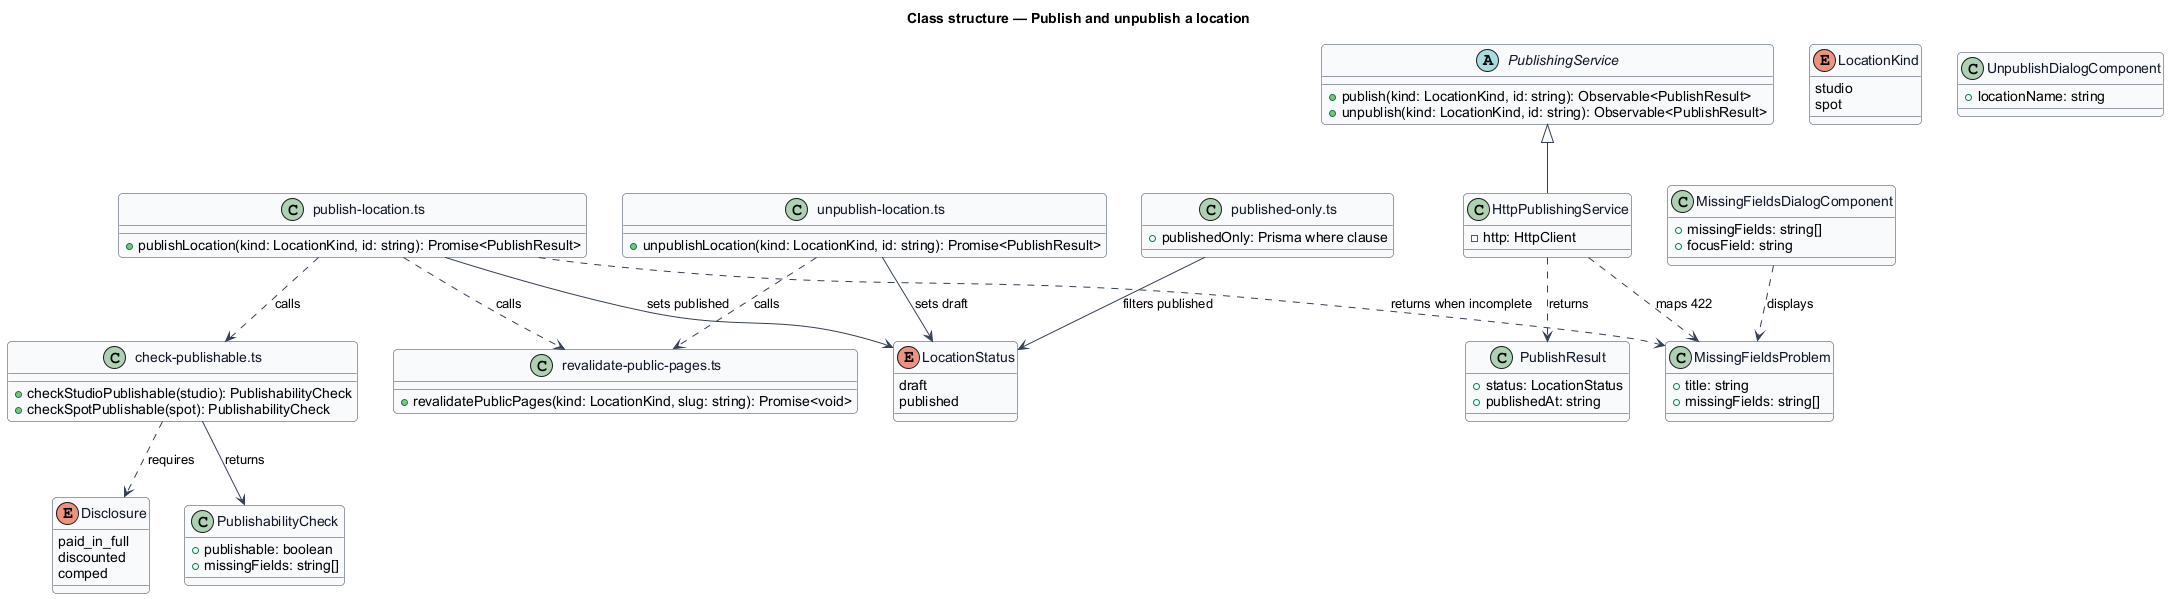

The diagram above was rendered by PlantUML. Its source (embedded in the PNG):
@startuml
skinparam backgroundColor #FFFFFF
skinparam shadowing false
skinparam roundcorner 8
skinparam defaultFontName Arial
skinparam ArrowColor #344054
skinparam class {
  BorderColor #344054
  FontColor #101828
  BackgroundColor #F9FAFB
}
title Class structure — Publish and unpublish a location

enum LocationStatus {
  draft
  published
}
enum LocationKind {
  studio
  spot
}
enum Disclosure {
  paid_in_full
  discounted
  comped
}
class PublishResult {
  +status: LocationStatus
  +publishedAt: string
}
class MissingFieldsProblem {
  +title: string
  +missingFields: string[]
}
class PublishabilityCheck {
  +publishable: boolean
  +missingFields: string[]
}
abstract class PublishingService {
  +publish(kind: LocationKind, id: string): Observable<PublishResult>
  +unpublish(kind: LocationKind, id: string): Observable<PublishResult>
}
class HttpPublishingService {
  -http: HttpClient
}
class MissingFieldsDialogComponent {
  +missingFields: string[]
  +focusField: string
}
class UnpublishDialogComponent {
  +locationName: string
}
class "check-publishable.ts" as check {
  +checkStudioPublishable(studio): PublishabilityCheck
  +checkSpotPublishable(spot): PublishabilityCheck
}
class "publish-location.ts" as pub {
  +publishLocation(kind: LocationKind, id: string): Promise<PublishResult>
}
class "unpublish-location.ts" as unpub {
  +unpublishLocation(kind: LocationKind, id: string): Promise<PublishResult>
}
class "revalidate-public-pages.ts" as reval {
  +revalidatePublicPages(kind: LocationKind, slug: string): Promise<void>
}
class "published-only.ts" as po {
  +publishedOnly: Prisma where clause
}
PublishingService <|-- HttpPublishingService
HttpPublishingService ..> PublishResult : returns
HttpPublishingService ..> MissingFieldsProblem : maps 422
pub ..> check : calls
pub ..> reval : calls
pub ..> MissingFieldsProblem : returns when incomplete
unpub ..> reval : calls
check --> PublishabilityCheck : returns
check ..> Disclosure : requires
pub --> LocationStatus : sets published
unpub --> LocationStatus : sets draft
po --> LocationStatus : filters published
MissingFieldsDialogComponent ..> MissingFieldsProblem : displays
@enduml